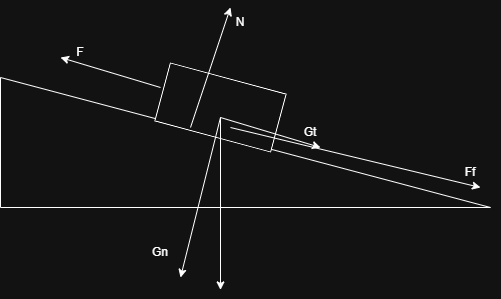

The diagram above was exported from draw.io. Its source (the exported page's mxGraphModel, read from the mxfile embedded in the PNG):
<mxGraphModel dx="1500" dy="626" grid="1" gridSize="10" guides="1" tooltips="1" connect="1" arrows="1" fold="1" page="1" pageScale="1" pageWidth="850" pageHeight="1100" math="0" shadow="0">
  <root>
    <mxCell id="0" />
    <mxCell id="1" parent="0" />
    <mxCell id="_BXec4hebTOl7z6eSdcR-1" value="" style="verticalLabelPosition=bottom;verticalAlign=top;html=1;shape=mxgraph.basic.orthogonal_triangle" vertex="1" parent="1">
      <mxGeometry x="180" y="90" width="490" height="130" as="geometry" />
    </mxCell>
    <mxCell id="_BXec4hebTOl7z6eSdcR-2" value="" style="verticalLabelPosition=bottom;verticalAlign=top;html=1;shape=mxgraph.basic.rect;fillColor2=none;strokeWidth=1;size=20;indent=5;rotation=15;" vertex="1" parent="1">
      <mxGeometry x="340" y="90" width="120" height="60" as="geometry" />
    </mxCell>
    <mxCell id="_BXec4hebTOl7z6eSdcR-4" value="" style="endArrow=classic;html=1;rounded=0;" edge="1" parent="1">
      <mxGeometry width="50" height="50" relative="1" as="geometry">
        <mxPoint x="400" y="130" as="sourcePoint" />
        <mxPoint x="400" y="302.3999938964844" as="targetPoint" />
      </mxGeometry>
    </mxCell>
    <mxCell id="_BXec4hebTOl7z6eSdcR-5" value="" style="endArrow=classic;html=1;rounded=0;" edge="1" parent="1">
      <mxGeometry width="50" height="50" relative="1" as="geometry">
        <mxPoint x="340" y="100" as="sourcePoint" />
        <mxPoint x="240" y="70" as="targetPoint" />
      </mxGeometry>
    </mxCell>
    <mxCell id="_BXec4hebTOl7z6eSdcR-6" value="" style="endArrow=classic;html=1;rounded=0;" edge="1" parent="1">
      <mxGeometry width="50" height="50" relative="1" as="geometry">
        <mxPoint x="410" y="140" as="sourcePoint" />
        <mxPoint x="660" y="200" as="targetPoint" />
      </mxGeometry>
    </mxCell>
    <mxCell id="_BXec4hebTOl7z6eSdcR-7" value="" style="endArrow=classic;html=1;rounded=0;" edge="1" parent="1">
      <mxGeometry width="50" height="50" relative="1" as="geometry">
        <mxPoint x="370" y="140" as="sourcePoint" />
        <mxPoint x="410" y="20" as="targetPoint" />
      </mxGeometry>
    </mxCell>
    <mxCell id="_BXec4hebTOl7z6eSdcR-8" value="" style="endArrow=classic;html=1;rounded=0;" edge="1" parent="1">
      <mxGeometry width="50" height="50" relative="1" as="geometry">
        <mxPoint x="400" y="130" as="sourcePoint" />
        <mxPoint x="360" y="290" as="targetPoint" />
      </mxGeometry>
    </mxCell>
    <mxCell id="_BXec4hebTOl7z6eSdcR-9" value="" style="endArrow=classic;html=1;rounded=0;" edge="1" parent="1">
      <mxGeometry width="50" height="50" relative="1" as="geometry">
        <mxPoint x="400" y="130" as="sourcePoint" />
        <mxPoint x="500" y="160" as="targetPoint" />
      </mxGeometry>
    </mxCell>
    <mxCell id="Jm-N9NXBUe-Dp1mPX9i0-1" value="Gn" style="text;html=1;whiteSpace=wrap;strokeColor=none;fillColor=none;align=center;verticalAlign=middle;rounded=0;" vertex="1" parent="1">
      <mxGeometry x="310" y="250" width="60" height="30" as="geometry" />
    </mxCell>
    <mxCell id="Jm-N9NXBUe-Dp1mPX9i0-2" value="Gt" style="text;html=1;whiteSpace=wrap;strokeColor=none;fillColor=none;align=center;verticalAlign=middle;rounded=0;" vertex="1" parent="1">
      <mxGeometry x="460" y="130" width="60" height="30" as="geometry" />
    </mxCell>
    <mxCell id="Jm-N9NXBUe-Dp1mPX9i0-3" value="Ff" style="text;html=1;whiteSpace=wrap;strokeColor=none;fillColor=none;align=center;verticalAlign=middle;rounded=0;" vertex="1" parent="1">
      <mxGeometry x="620" y="170" width="60" height="30" as="geometry" />
    </mxCell>
    <mxCell id="Jm-N9NXBUe-Dp1mPX9i0-4" value="N" style="text;html=1;whiteSpace=wrap;strokeColor=none;fillColor=none;align=center;verticalAlign=middle;rounded=0;" vertex="1" parent="1">
      <mxGeometry x="390" y="20" width="60" height="30" as="geometry" />
    </mxCell>
    <mxCell id="Jm-N9NXBUe-Dp1mPX9i0-5" value="F" style="text;html=1;whiteSpace=wrap;strokeColor=none;fillColor=none;align=center;verticalAlign=middle;rounded=0;" vertex="1" parent="1">
      <mxGeometry x="230" y="50" width="60" height="30" as="geometry" />
    </mxCell>
  </root>
</mxGraphModel>